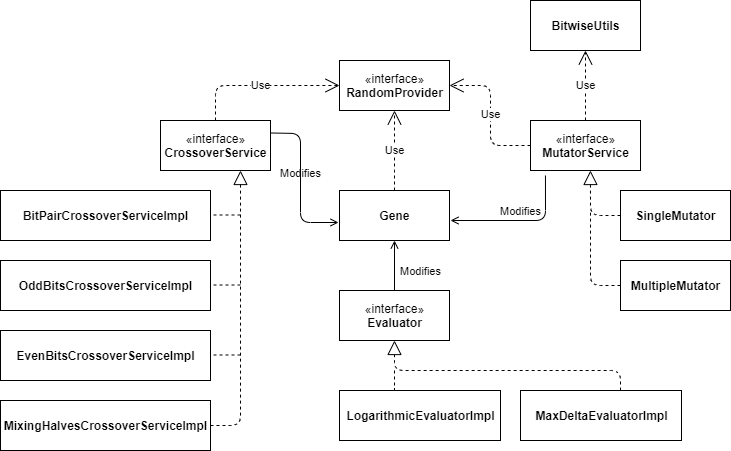

The diagram above was exported from draw.io. Its source (the exported page's mxGraphModel, read from the mxfile embedded in the PNG):
<mxGraphModel dx="868" dy="450" grid="1" gridSize="10" guides="1" tooltips="1" connect="1" arrows="1" fold="1" page="1" pageScale="1" pageWidth="827" pageHeight="1169" math="0" shadow="0">
  <root>
    <mxCell id="0" />
    <mxCell id="1" parent="0" />
    <mxCell id="3rebmJEgZ-TSh1lBlm7e-14" value="«interface»&lt;br&gt;&lt;b&gt;RandomProvider&lt;/b&gt;" style="html=1;" vertex="1" parent="1">
      <mxGeometry x="359" y="70" width="110" height="50" as="geometry" />
    </mxCell>
    <mxCell id="3rebmJEgZ-TSh1lBlm7e-15" value="&lt;b&gt;Gene&lt;/b&gt;" style="html=1;" vertex="1" parent="1">
      <mxGeometry x="359" y="200" width="110" height="50" as="geometry" />
    </mxCell>
    <mxCell id="3rebmJEgZ-TSh1lBlm7e-16" value="Use" style="endArrow=open;endSize=12;dashed=1;html=1;exitX=0.5;exitY=0;exitDx=0;exitDy=0;entryX=0.5;entryY=1;entryDx=0;entryDy=0;" edge="1" parent="1" source="3rebmJEgZ-TSh1lBlm7e-15" target="3rebmJEgZ-TSh1lBlm7e-14">
      <mxGeometry width="160" relative="1" as="geometry">
        <mxPoint x="330" y="230" as="sourcePoint" />
        <mxPoint x="490" y="230" as="targetPoint" />
        <Array as="points">
          <mxPoint x="414" y="170" />
        </Array>
      </mxGeometry>
    </mxCell>
    <mxCell id="3rebmJEgZ-TSh1lBlm7e-17" value="&lt;b&gt;BitwiseUtils&lt;/b&gt;" style="html=1;" vertex="1" parent="1">
      <mxGeometry x="550" y="10" width="110" height="50" as="geometry" />
    </mxCell>
    <mxCell id="3rebmJEgZ-TSh1lBlm7e-19" value="«interface»&lt;br&gt;&lt;b&gt;CrossoverService&lt;/b&gt;" style="html=1;" vertex="1" parent="1">
      <mxGeometry x="180" y="130" width="110" height="50" as="geometry" />
    </mxCell>
    <mxCell id="3rebmJEgZ-TSh1lBlm7e-20" value="Use" style="endArrow=open;endSize=12;dashed=1;html=1;exitX=0.5;exitY=0;exitDx=0;exitDy=0;entryX=0;entryY=0.5;entryDx=0;entryDy=0;" edge="1" parent="1" source="3rebmJEgZ-TSh1lBlm7e-19" target="3rebmJEgZ-TSh1lBlm7e-14">
      <mxGeometry width="160" relative="1" as="geometry">
        <mxPoint x="330" y="230" as="sourcePoint" />
        <mxPoint x="490" y="230" as="targetPoint" />
        <Array as="points">
          <mxPoint x="235" y="95" />
        </Array>
      </mxGeometry>
    </mxCell>
    <mxCell id="3rebmJEgZ-TSh1lBlm7e-23" value="Modifies" style="html=1;verticalAlign=bottom;labelBackgroundColor=none;endArrow=open;endFill=0;shadow=0;exitX=1;exitY=0.25;exitDx=0;exitDy=0;entryX=-0.009;entryY=0.64;entryDx=0;entryDy=0;entryPerimeter=0;" edge="1" parent="1" source="3rebmJEgZ-TSh1lBlm7e-19" target="3rebmJEgZ-TSh1lBlm7e-15">
      <mxGeometry width="160" relative="1" as="geometry">
        <mxPoint x="330" y="230" as="sourcePoint" />
        <mxPoint x="490" y="230" as="targetPoint" />
        <Array as="points">
          <mxPoint x="320" y="143" />
          <mxPoint x="320" y="232" />
        </Array>
      </mxGeometry>
    </mxCell>
    <mxCell id="3rebmJEgZ-TSh1lBlm7e-25" value="«interface»&lt;br&gt;&lt;b&gt;MutatorService&lt;/b&gt;" style="html=1;" vertex="1" parent="1">
      <mxGeometry x="550" y="130" width="110" height="50" as="geometry" />
    </mxCell>
    <mxCell id="3rebmJEgZ-TSh1lBlm7e-26" value="Use" style="endArrow=open;endSize=12;dashed=1;html=1;exitX=0;exitY=0.5;exitDx=0;exitDy=0;entryX=1;entryY=0.5;entryDx=0;entryDy=0;" edge="1" parent="1" source="3rebmJEgZ-TSh1lBlm7e-25" target="3rebmJEgZ-TSh1lBlm7e-14">
      <mxGeometry width="160" relative="1" as="geometry">
        <mxPoint x="225" y="140" as="sourcePoint" />
        <mxPoint x="369" y="105" as="targetPoint" />
        <Array as="points">
          <mxPoint x="510" y="155" />
          <mxPoint x="510" y="95" />
        </Array>
      </mxGeometry>
    </mxCell>
    <mxCell id="3rebmJEgZ-TSh1lBlm7e-27" value="Modifies" style="html=1;verticalAlign=bottom;labelBackgroundColor=none;endArrow=open;endFill=0;shadow=0;exitX=0.136;exitY=1.1;exitDx=0;exitDy=0;exitPerimeter=0;" edge="1" parent="1" source="3rebmJEgZ-TSh1lBlm7e-25">
      <mxGeometry width="160" relative="1" as="geometry">
        <mxPoint x="225" y="190" as="sourcePoint" />
        <mxPoint x="470" y="230" as="targetPoint" />
        <Array as="points">
          <mxPoint x="565" y="230" />
        </Array>
      </mxGeometry>
    </mxCell>
    <mxCell id="3rebmJEgZ-TSh1lBlm7e-29" value="Use" style="endArrow=open;endSize=12;dashed=1;html=1;exitX=0.5;exitY=0;exitDx=0;exitDy=0;entryX=0.5;entryY=1;entryDx=0;entryDy=0;" edge="1" parent="1" source="3rebmJEgZ-TSh1lBlm7e-25" target="3rebmJEgZ-TSh1lBlm7e-17">
      <mxGeometry width="160" relative="1" as="geometry">
        <mxPoint x="560" y="165" as="sourcePoint" />
        <mxPoint x="479" y="105" as="targetPoint" />
        <Array as="points">
          <mxPoint x="605" y="105" />
        </Array>
      </mxGeometry>
    </mxCell>
    <mxCell id="3rebmJEgZ-TSh1lBlm7e-30" value="&lt;b&gt;SingleMutator&lt;/b&gt;" style="html=1;" vertex="1" parent="1">
      <mxGeometry x="640" y="200" width="110" height="50" as="geometry" />
    </mxCell>
    <mxCell id="3rebmJEgZ-TSh1lBlm7e-31" value="&lt;b&gt;MultipleMutator&lt;/b&gt;" style="html=1;" vertex="1" parent="1">
      <mxGeometry x="640" y="270" width="110" height="50" as="geometry" />
    </mxCell>
    <mxCell id="3rebmJEgZ-TSh1lBlm7e-32" value="" style="endArrow=block;dashed=1;endFill=0;endSize=12;html=1;shadow=0;exitX=0;exitY=0.5;exitDx=0;exitDy=0;entryX=0.545;entryY=1;entryDx=0;entryDy=0;entryPerimeter=0;" edge="1" parent="1" source="3rebmJEgZ-TSh1lBlm7e-30" target="3rebmJEgZ-TSh1lBlm7e-25">
      <mxGeometry width="160" relative="1" as="geometry">
        <mxPoint x="480" y="160" as="sourcePoint" />
        <mxPoint x="640" y="160" as="targetPoint" />
        <Array as="points">
          <mxPoint x="610" y="225" />
        </Array>
      </mxGeometry>
    </mxCell>
    <mxCell id="3rebmJEgZ-TSh1lBlm7e-35" value="" style="endArrow=none;dashed=1;html=1;shadow=0;exitX=0;exitY=0.5;exitDx=0;exitDy=0;" edge="1" parent="1" source="3rebmJEgZ-TSh1lBlm7e-31">
      <mxGeometry width="50" height="50" relative="1" as="geometry">
        <mxPoint x="540" y="190" as="sourcePoint" />
        <mxPoint x="610" y="220" as="targetPoint" />
        <Array as="points">
          <mxPoint x="610" y="295" />
        </Array>
      </mxGeometry>
    </mxCell>
    <mxCell id="3rebmJEgZ-TSh1lBlm7e-36" value="&lt;b&gt;BitPairCrossoverServiceImpl&lt;br&gt;&lt;/b&gt;" style="html=1;" vertex="1" parent="1">
      <mxGeometry x="20" y="200" width="210" height="50" as="geometry" />
    </mxCell>
    <mxCell id="3rebmJEgZ-TSh1lBlm7e-37" value="&lt;b&gt;OddBitsCrossoverServiceImpl&lt;br&gt;&lt;/b&gt;" style="html=1;" vertex="1" parent="1">
      <mxGeometry x="20" y="270" width="210" height="50" as="geometry" />
    </mxCell>
    <mxCell id="3rebmJEgZ-TSh1lBlm7e-38" value="&lt;b&gt;EvenBitsCrossoverServiceImpl&lt;br&gt;&lt;/b&gt;" style="html=1;" vertex="1" parent="1">
      <mxGeometry x="20" y="340" width="210" height="50" as="geometry" />
    </mxCell>
    <mxCell id="3rebmJEgZ-TSh1lBlm7e-39" value="&lt;b&gt;MixingHalvesCrossoverServiceImpl&lt;br&gt;&lt;/b&gt;" style="html=1;" vertex="1" parent="1">
      <mxGeometry x="20" y="410" width="210" height="50" as="geometry" />
    </mxCell>
    <mxCell id="3rebmJEgZ-TSh1lBlm7e-40" value="" style="endArrow=block;dashed=1;endFill=0;endSize=12;html=1;shadow=0;exitX=1;exitY=0.5;exitDx=0;exitDy=0;" edge="1" parent="1" source="3rebmJEgZ-TSh1lBlm7e-39">
      <mxGeometry width="160" relative="1" as="geometry">
        <mxPoint x="650" y="235" as="sourcePoint" />
        <mxPoint x="260" y="180" as="targetPoint" />
        <Array as="points">
          <mxPoint x="260" y="435" />
        </Array>
      </mxGeometry>
    </mxCell>
    <mxCell id="3rebmJEgZ-TSh1lBlm7e-41" value="" style="endArrow=none;dashed=1;html=1;shadow=0;exitX=0;exitY=0.5;exitDx=0;exitDy=0;" edge="1" parent="1">
      <mxGeometry width="50" height="50" relative="1" as="geometry">
        <mxPoint x="260" y="364.5" as="sourcePoint" />
        <mxPoint x="230" y="364.5" as="targetPoint" />
        <Array as="points">
          <mxPoint x="230" y="364.5" />
        </Array>
      </mxGeometry>
    </mxCell>
    <mxCell id="3rebmJEgZ-TSh1lBlm7e-42" value="" style="endArrow=none;dashed=1;html=1;shadow=0;exitX=0;exitY=0.5;exitDx=0;exitDy=0;" edge="1" parent="1">
      <mxGeometry width="50" height="50" relative="1" as="geometry">
        <mxPoint x="260" y="294.5" as="sourcePoint" />
        <mxPoint x="230" y="294.5" as="targetPoint" />
        <Array as="points">
          <mxPoint x="230" y="294.5" />
        </Array>
      </mxGeometry>
    </mxCell>
    <mxCell id="3rebmJEgZ-TSh1lBlm7e-43" value="" style="endArrow=none;dashed=1;html=1;shadow=0;exitX=0;exitY=0.5;exitDx=0;exitDy=0;" edge="1" parent="1">
      <mxGeometry width="50" height="50" relative="1" as="geometry">
        <mxPoint x="260" y="224.5" as="sourcePoint" />
        <mxPoint x="230" y="224.5" as="targetPoint" />
        <Array as="points">
          <mxPoint x="230" y="224.5" />
        </Array>
      </mxGeometry>
    </mxCell>
    <mxCell id="3rebmJEgZ-TSh1lBlm7e-44" value="«interface»&lt;br&gt;&lt;b&gt;Evaluator&lt;/b&gt;" style="html=1;" vertex="1" parent="1">
      <mxGeometry x="359" y="300" width="110" height="50" as="geometry" />
    </mxCell>
    <mxCell id="3rebmJEgZ-TSh1lBlm7e-45" value="Modifies" style="html=1;verticalAlign=bottom;labelBackgroundColor=none;endArrow=open;endFill=0;shadow=0;exitX=0.5;exitY=0;exitDx=0;exitDy=0;entryX=0.5;entryY=1;entryDx=0;entryDy=0;" edge="1" parent="1" source="3rebmJEgZ-TSh1lBlm7e-44" target="3rebmJEgZ-TSh1lBlm7e-15">
      <mxGeometry x="-0.6" y="-26" width="160" relative="1" as="geometry">
        <mxPoint x="574.96" y="195" as="sourcePoint" />
        <mxPoint x="480" y="240" as="targetPoint" />
        <Array as="points" />
        <mxPoint as="offset" />
      </mxGeometry>
    </mxCell>
    <mxCell id="3rebmJEgZ-TSh1lBlm7e-46" value="&lt;b&gt;LogarithmicEvaluatorImpl&lt;/b&gt;" style="html=1;" vertex="1" parent="1">
      <mxGeometry x="359" y="400" width="161" height="50" as="geometry" />
    </mxCell>
    <mxCell id="3rebmJEgZ-TSh1lBlm7e-47" value="&lt;b&gt;MaxDeltaEvaluatorImpl&lt;/b&gt;" style="html=1;" vertex="1" parent="1">
      <mxGeometry x="540" y="400" width="161" height="50" as="geometry" />
    </mxCell>
    <mxCell id="3rebmJEgZ-TSh1lBlm7e-48" value="" style="endArrow=block;dashed=1;endFill=0;endSize=12;html=1;shadow=0;exitX=0;exitY=0.5;exitDx=0;exitDy=0;entryX=0.5;entryY=1;entryDx=0;entryDy=0;" edge="1" parent="1" target="3rebmJEgZ-TSh1lBlm7e-44">
      <mxGeometry width="160" relative="1" as="geometry">
        <mxPoint x="640" y="400" as="sourcePoint" />
        <mxPoint x="609.95" y="355" as="targetPoint" />
        <Array as="points">
          <mxPoint x="640" y="380" />
          <mxPoint x="414" y="380" />
        </Array>
      </mxGeometry>
    </mxCell>
    <mxCell id="3rebmJEgZ-TSh1lBlm7e-49" value="" style="endArrow=none;dashed=1;html=1;shadow=0;" edge="1" parent="1">
      <mxGeometry width="50" height="50" relative="1" as="geometry">
        <mxPoint x="414" y="380" as="sourcePoint" />
        <mxPoint x="414" y="399" as="targetPoint" />
        <Array as="points">
          <mxPoint x="414" y="399" />
        </Array>
      </mxGeometry>
    </mxCell>
  </root>
</mxGraphModel>